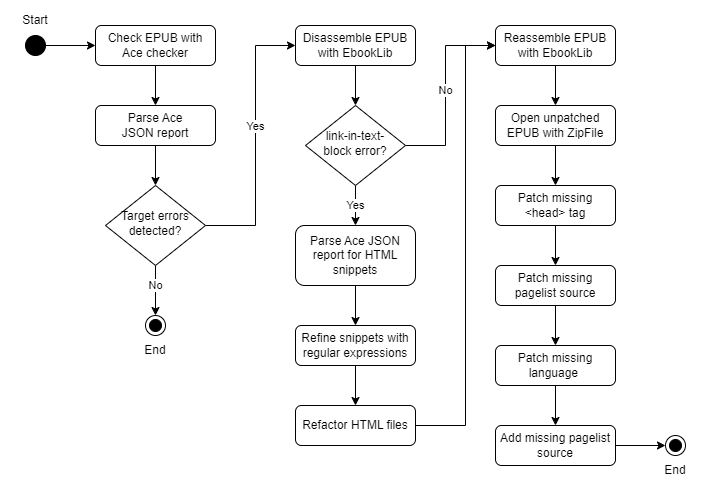

The diagram above was exported from draw.io. Its source (the exported page's mxGraphModel, read from the mxfile embedded in the PNG):
<mxGraphModel dx="1720" dy="696" grid="1" gridSize="10" guides="1" tooltips="1" connect="1" arrows="1" fold="1" page="1" pageScale="1" pageWidth="827" pageHeight="1169" math="0" shadow="0">
  <root>
    <mxCell id="WIyWlLk6GJQsqaUBKTNV-0" />
    <mxCell id="WIyWlLk6GJQsqaUBKTNV-1" parent="WIyWlLk6GJQsqaUBKTNV-0" />
    <mxCell id="zA3cOpiidZfjC1D2IX-i-5" style="edgeStyle=orthogonalEdgeStyle;rounded=0;orthogonalLoop=1;jettySize=auto;html=1;entryX=0.5;entryY=0;entryDx=0;entryDy=0;" edge="1" parent="WIyWlLk6GJQsqaUBKTNV-1" source="WIyWlLk6GJQsqaUBKTNV-3" target="WIyWlLk6GJQsqaUBKTNV-7">
      <mxGeometry relative="1" as="geometry" />
    </mxCell>
    <mxCell id="WIyWlLk6GJQsqaUBKTNV-3" value="Check EPUB with Ace checker" style="rounded=1;whiteSpace=wrap;html=1;fontSize=12;glass=0;strokeWidth=1;shadow=0;" parent="WIyWlLk6GJQsqaUBKTNV-1" vertex="1">
      <mxGeometry x="120" y="40" width="120" height="40" as="geometry" />
    </mxCell>
    <mxCell id="zA3cOpiidZfjC1D2IX-i-8" value="No" style="edgeStyle=orthogonalEdgeStyle;rounded=0;orthogonalLoop=1;jettySize=auto;html=1;entryX=0.5;entryY=0;entryDx=0;entryDy=0;" edge="1" parent="WIyWlLk6GJQsqaUBKTNV-1" source="WIyWlLk6GJQsqaUBKTNV-6" target="zA3cOpiidZfjC1D2IX-i-7">
      <mxGeometry x="-0.2" relative="1" as="geometry">
        <mxPoint as="offset" />
      </mxGeometry>
    </mxCell>
    <mxCell id="zA3cOpiidZfjC1D2IX-i-11" value="Yes" style="edgeStyle=orthogonalEdgeStyle;rounded=0;orthogonalLoop=1;jettySize=auto;html=1;entryX=0;entryY=0.5;entryDx=0;entryDy=0;" edge="1" parent="WIyWlLk6GJQsqaUBKTNV-1" source="WIyWlLk6GJQsqaUBKTNV-6" target="zA3cOpiidZfjC1D2IX-i-10">
      <mxGeometry x="0.1111" relative="1" as="geometry">
        <Array as="points">
          <mxPoint x="280" y="240" />
          <mxPoint x="280" y="60" />
        </Array>
        <mxPoint as="offset" />
      </mxGeometry>
    </mxCell>
    <mxCell id="WIyWlLk6GJQsqaUBKTNV-6" value="Target errors detected?" style="rhombus;whiteSpace=wrap;html=1;shadow=0;fontFamily=Helvetica;fontSize=12;align=center;strokeWidth=1;spacing=6;spacingTop=-4;" parent="WIyWlLk6GJQsqaUBKTNV-1" vertex="1">
      <mxGeometry x="130" y="200" width="100" height="80" as="geometry" />
    </mxCell>
    <mxCell id="zA3cOpiidZfjC1D2IX-i-6" style="edgeStyle=orthogonalEdgeStyle;rounded=0;orthogonalLoop=1;jettySize=auto;html=1;entryX=0.5;entryY=0;entryDx=0;entryDy=0;" edge="1" parent="WIyWlLk6GJQsqaUBKTNV-1" source="WIyWlLk6GJQsqaUBKTNV-7" target="WIyWlLk6GJQsqaUBKTNV-6">
      <mxGeometry relative="1" as="geometry" />
    </mxCell>
    <mxCell id="WIyWlLk6GJQsqaUBKTNV-7" value="Parse Ace JSON&amp;nbsp;&lt;span style=&quot;background-color: initial;&quot;&gt;report&lt;/span&gt;" style="rounded=1;whiteSpace=wrap;html=1;fontSize=12;glass=0;strokeWidth=1;shadow=0;" parent="WIyWlLk6GJQsqaUBKTNV-1" vertex="1">
      <mxGeometry x="120" y="120" width="120" height="40" as="geometry" />
    </mxCell>
    <mxCell id="zA3cOpiidZfjC1D2IX-i-4" style="edgeStyle=orthogonalEdgeStyle;rounded=0;orthogonalLoop=1;jettySize=auto;html=1;entryX=0;entryY=0.5;entryDx=0;entryDy=0;" edge="1" parent="WIyWlLk6GJQsqaUBKTNV-1" source="zA3cOpiidZfjC1D2IX-i-0" target="WIyWlLk6GJQsqaUBKTNV-3">
      <mxGeometry relative="1" as="geometry" />
    </mxCell>
    <mxCell id="zA3cOpiidZfjC1D2IX-i-0" value="" style="ellipse;fillColor=strokeColor;html=1;" vertex="1" parent="WIyWlLk6GJQsqaUBKTNV-1">
      <mxGeometry x="50" y="50" width="20" height="20" as="geometry" />
    </mxCell>
    <mxCell id="zA3cOpiidZfjC1D2IX-i-2" value="" style="ellipse;html=1;shape=endState;fillColor=strokeColor;" vertex="1" parent="WIyWlLk6GJQsqaUBKTNV-1">
      <mxGeometry x="690" y="450" width="20" height="20" as="geometry" />
    </mxCell>
    <mxCell id="zA3cOpiidZfjC1D2IX-i-7" value="" style="ellipse;html=1;shape=endState;fillColor=strokeColor;" vertex="1" parent="WIyWlLk6GJQsqaUBKTNV-1">
      <mxGeometry x="170" y="330" width="20" height="20" as="geometry" />
    </mxCell>
    <mxCell id="zA3cOpiidZfjC1D2IX-i-13" style="edgeStyle=orthogonalEdgeStyle;rounded=0;orthogonalLoop=1;jettySize=auto;html=1;entryX=0.5;entryY=0;entryDx=0;entryDy=0;" edge="1" parent="WIyWlLk6GJQsqaUBKTNV-1" source="zA3cOpiidZfjC1D2IX-i-10" target="zA3cOpiidZfjC1D2IX-i-12">
      <mxGeometry relative="1" as="geometry" />
    </mxCell>
    <mxCell id="zA3cOpiidZfjC1D2IX-i-10" value="Disassemble&lt;span style=&quot;background-color: initial;&quot;&gt;&amp;nbsp;EPUB with EbookLib&lt;/span&gt;" style="rounded=1;whiteSpace=wrap;html=1;fontSize=12;glass=0;strokeWidth=1;shadow=0;" vertex="1" parent="WIyWlLk6GJQsqaUBKTNV-1">
      <mxGeometry x="320" y="40" width="120" height="40" as="geometry" />
    </mxCell>
    <mxCell id="zA3cOpiidZfjC1D2IX-i-16" value="No" style="edgeStyle=orthogonalEdgeStyle;rounded=0;orthogonalLoop=1;jettySize=auto;html=1;entryX=0;entryY=0.5;entryDx=0;entryDy=0;" edge="1" parent="WIyWlLk6GJQsqaUBKTNV-1" source="zA3cOpiidZfjC1D2IX-i-12" target="zA3cOpiidZfjC1D2IX-i-14">
      <mxGeometry relative="1" as="geometry">
        <Array as="points">
          <mxPoint x="470" y="160" />
          <mxPoint x="470" y="60" />
        </Array>
      </mxGeometry>
    </mxCell>
    <mxCell id="zA3cOpiidZfjC1D2IX-i-21" value="Yes" style="edgeStyle=orthogonalEdgeStyle;rounded=0;orthogonalLoop=1;jettySize=auto;html=1;entryX=0.5;entryY=0;entryDx=0;entryDy=0;" edge="1" parent="WIyWlLk6GJQsqaUBKTNV-1" source="zA3cOpiidZfjC1D2IX-i-12" target="zA3cOpiidZfjC1D2IX-i-18">
      <mxGeometry relative="1" as="geometry" />
    </mxCell>
    <mxCell id="zA3cOpiidZfjC1D2IX-i-12" value="link-in-text-&lt;div&gt;block error?&lt;/div&gt;" style="rhombus;whiteSpace=wrap;html=1;shadow=0;fontFamily=Helvetica;fontSize=12;align=center;strokeWidth=1;spacing=6;spacingTop=-4;" vertex="1" parent="WIyWlLk6GJQsqaUBKTNV-1">
      <mxGeometry x="330" y="120" width="100" height="80" as="geometry" />
    </mxCell>
    <mxCell id="zA3cOpiidZfjC1D2IX-i-36" style="edgeStyle=orthogonalEdgeStyle;rounded=0;orthogonalLoop=1;jettySize=auto;html=1;entryX=0.5;entryY=0;entryDx=0;entryDy=0;" edge="1" parent="WIyWlLk6GJQsqaUBKTNV-1" source="zA3cOpiidZfjC1D2IX-i-14" target="zA3cOpiidZfjC1D2IX-i-30">
      <mxGeometry relative="1" as="geometry" />
    </mxCell>
    <mxCell id="zA3cOpiidZfjC1D2IX-i-14" value="Reassemble&lt;span style=&quot;background-color: initial;&quot;&gt;&amp;nbsp;EPUB with EbookLib&lt;/span&gt;" style="rounded=1;whiteSpace=wrap;html=1;fontSize=12;glass=0;strokeWidth=1;shadow=0;" vertex="1" parent="WIyWlLk6GJQsqaUBKTNV-1">
      <mxGeometry x="520" y="40" width="120" height="40" as="geometry" />
    </mxCell>
    <mxCell id="zA3cOpiidZfjC1D2IX-i-22" style="edgeStyle=orthogonalEdgeStyle;rounded=0;orthogonalLoop=1;jettySize=auto;html=1;entryX=0.5;entryY=0;entryDx=0;entryDy=0;" edge="1" parent="WIyWlLk6GJQsqaUBKTNV-1" source="zA3cOpiidZfjC1D2IX-i-18" target="zA3cOpiidZfjC1D2IX-i-19">
      <mxGeometry relative="1" as="geometry" />
    </mxCell>
    <mxCell id="zA3cOpiidZfjC1D2IX-i-18" value="Parse Ace JSON report for HTML snippets" style="rounded=1;whiteSpace=wrap;html=1;fontSize=12;glass=0;strokeWidth=1;shadow=0;" vertex="1" parent="WIyWlLk6GJQsqaUBKTNV-1">
      <mxGeometry x="320" y="240" width="120" height="60" as="geometry" />
    </mxCell>
    <mxCell id="zA3cOpiidZfjC1D2IX-i-23" style="edgeStyle=orthogonalEdgeStyle;rounded=0;orthogonalLoop=1;jettySize=auto;html=1;entryX=0.5;entryY=0;entryDx=0;entryDy=0;" edge="1" parent="WIyWlLk6GJQsqaUBKTNV-1" source="zA3cOpiidZfjC1D2IX-i-19" target="zA3cOpiidZfjC1D2IX-i-20">
      <mxGeometry relative="1" as="geometry" />
    </mxCell>
    <mxCell id="zA3cOpiidZfjC1D2IX-i-19" value="Refine snippets with regular expressions" style="rounded=1;whiteSpace=wrap;html=1;fontSize=12;glass=0;strokeWidth=1;shadow=0;" vertex="1" parent="WIyWlLk6GJQsqaUBKTNV-1">
      <mxGeometry x="320" y="340" width="120" height="40" as="geometry" />
    </mxCell>
    <mxCell id="zA3cOpiidZfjC1D2IX-i-25" style="edgeStyle=orthogonalEdgeStyle;rounded=0;orthogonalLoop=1;jettySize=auto;html=1;entryX=0;entryY=0.5;entryDx=0;entryDy=0;" edge="1" parent="WIyWlLk6GJQsqaUBKTNV-1" source="zA3cOpiidZfjC1D2IX-i-20" target="zA3cOpiidZfjC1D2IX-i-14">
      <mxGeometry relative="1" as="geometry">
        <Array as="points">
          <mxPoint x="490" y="440" />
          <mxPoint x="490" y="60" />
        </Array>
      </mxGeometry>
    </mxCell>
    <mxCell id="zA3cOpiidZfjC1D2IX-i-20" value="Refactor HTML files" style="rounded=1;whiteSpace=wrap;html=1;fontSize=12;glass=0;strokeWidth=1;shadow=0;" vertex="1" parent="WIyWlLk6GJQsqaUBKTNV-1">
      <mxGeometry x="320" y="420" width="120" height="40" as="geometry" />
    </mxCell>
    <mxCell id="zA3cOpiidZfjC1D2IX-i-26" value="Start" style="text;strokeColor=none;align=center;fillColor=none;html=1;verticalAlign=middle;whiteSpace=wrap;rounded=0;" vertex="1" parent="WIyWlLk6GJQsqaUBKTNV-1">
      <mxGeometry x="30" y="20" width="60" height="30" as="geometry" />
    </mxCell>
    <mxCell id="zA3cOpiidZfjC1D2IX-i-32" value="" style="edgeStyle=orthogonalEdgeStyle;rounded=0;orthogonalLoop=1;jettySize=auto;html=1;" edge="1" parent="WIyWlLk6GJQsqaUBKTNV-1" source="zA3cOpiidZfjC1D2IX-i-30" target="zA3cOpiidZfjC1D2IX-i-31">
      <mxGeometry relative="1" as="geometry" />
    </mxCell>
    <mxCell id="zA3cOpiidZfjC1D2IX-i-30" value="Open unpatched EPUB with ZipFile" style="rounded=1;whiteSpace=wrap;html=1;fontSize=12;glass=0;strokeWidth=1;shadow=0;" vertex="1" parent="WIyWlLk6GJQsqaUBKTNV-1">
      <mxGeometry x="520" y="120" width="120" height="40" as="geometry" />
    </mxCell>
    <mxCell id="zA3cOpiidZfjC1D2IX-i-34" value="" style="edgeStyle=orthogonalEdgeStyle;rounded=0;orthogonalLoop=1;jettySize=auto;html=1;" edge="1" parent="WIyWlLk6GJQsqaUBKTNV-1" source="zA3cOpiidZfjC1D2IX-i-31" target="zA3cOpiidZfjC1D2IX-i-33">
      <mxGeometry relative="1" as="geometry" />
    </mxCell>
    <mxCell id="zA3cOpiidZfjC1D2IX-i-31" value="Patch missing &amp;lt;head&amp;gt; tag" style="whiteSpace=wrap;html=1;rounded=1;glass=0;strokeWidth=1;shadow=0;" vertex="1" parent="WIyWlLk6GJQsqaUBKTNV-1">
      <mxGeometry x="520" y="200" width="120" height="40" as="geometry" />
    </mxCell>
    <mxCell id="zA3cOpiidZfjC1D2IX-i-38" value="" style="edgeStyle=orthogonalEdgeStyle;rounded=0;orthogonalLoop=1;jettySize=auto;html=1;" edge="1" parent="WIyWlLk6GJQsqaUBKTNV-1" source="zA3cOpiidZfjC1D2IX-i-33" target="zA3cOpiidZfjC1D2IX-i-37">
      <mxGeometry relative="1" as="geometry" />
    </mxCell>
    <mxCell id="zA3cOpiidZfjC1D2IX-i-33" value="Patch missing pagelist source" style="whiteSpace=wrap;html=1;rounded=1;glass=0;strokeWidth=1;shadow=0;" vertex="1" parent="WIyWlLk6GJQsqaUBKTNV-1">
      <mxGeometry x="520" y="280" width="120" height="40" as="geometry" />
    </mxCell>
    <mxCell id="zA3cOpiidZfjC1D2IX-i-41" value="" style="edgeStyle=orthogonalEdgeStyle;rounded=0;orthogonalLoop=1;jettySize=auto;html=1;" edge="1" parent="WIyWlLk6GJQsqaUBKTNV-1" source="zA3cOpiidZfjC1D2IX-i-37" target="zA3cOpiidZfjC1D2IX-i-40">
      <mxGeometry relative="1" as="geometry" />
    </mxCell>
    <mxCell id="zA3cOpiidZfjC1D2IX-i-37" value="Patch missing language&amp;nbsp;" style="whiteSpace=wrap;html=1;rounded=1;glass=0;strokeWidth=1;shadow=0;" vertex="1" parent="WIyWlLk6GJQsqaUBKTNV-1">
      <mxGeometry x="520" y="360" width="120" height="40" as="geometry" />
    </mxCell>
    <mxCell id="zA3cOpiidZfjC1D2IX-i-42" style="edgeStyle=orthogonalEdgeStyle;rounded=0;orthogonalLoop=1;jettySize=auto;html=1;entryX=0;entryY=0.5;entryDx=0;entryDy=0;" edge="1" parent="WIyWlLk6GJQsqaUBKTNV-1" source="zA3cOpiidZfjC1D2IX-i-40" target="zA3cOpiidZfjC1D2IX-i-2">
      <mxGeometry relative="1" as="geometry" />
    </mxCell>
    <mxCell id="zA3cOpiidZfjC1D2IX-i-40" value="Add missing pagelist source" style="whiteSpace=wrap;html=1;rounded=1;glass=0;strokeWidth=1;shadow=0;" vertex="1" parent="WIyWlLk6GJQsqaUBKTNV-1">
      <mxGeometry x="520" y="440" width="120" height="40" as="geometry" />
    </mxCell>
    <mxCell id="zA3cOpiidZfjC1D2IX-i-43" value="End" style="text;strokeColor=none;align=center;fillColor=none;html=1;verticalAlign=middle;whiteSpace=wrap;rounded=0;" vertex="1" parent="WIyWlLk6GJQsqaUBKTNV-1">
      <mxGeometry x="670" y="470" width="60" height="30" as="geometry" />
    </mxCell>
    <mxCell id="zA3cOpiidZfjC1D2IX-i-44" value="End" style="text;strokeColor=none;align=center;fillColor=none;html=1;verticalAlign=middle;whiteSpace=wrap;rounded=0;" vertex="1" parent="WIyWlLk6GJQsqaUBKTNV-1">
      <mxGeometry x="150" y="350" width="60" height="30" as="geometry" />
    </mxCell>
  </root>
</mxGraphModel>